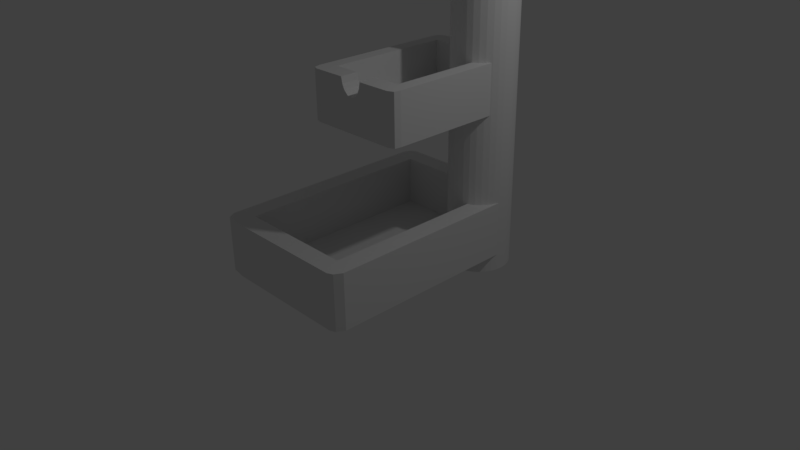 # Source: Pedestal_Basin_Reservoir.blend  (saved by Blender 2.77.0; exported with 4.5.12 LTS)
import bpy
from mathutils import Matrix  # noqa: F401  (used for matrix-valued properties, if any)

bpy.ops.wm.read_factory_settings(use_empty=True)
scene = bpy.context.scene
scene.name = 'Scene'

# ---- collections
col_collection_1 = bpy.data.collections.new('Collection 1'); scene.collection.children.link(col_collection_1)

# ---- materials (node trees are filled in below, after node groups)
mat_material = bpy.data.materials.new('Material')
mat_material.alpha_threshold = 0.0
mat_material.use_transparent_shadow = False
mat_material.roughness = 0.5
mat_material.line_color = (0.0, 0.0, 0.0, 1.0)

# ---- material node trees

# ---- world
world_world = bpy.data.worlds.new('World'); scene.world = world_world
world_world.color = (0.05088, 0.05088, 0.05088)
world_world.use_sun_shadow = False
world_world.sun_shadow_jitter_overblur = 0.0
world_world.cycles.sampling_method = 'MANUAL'

# ---- cameras
cam_camera = bpy.data.cameras.new('Camera')
cam_camera.clip_end = 100.0
cam_camera.lens = 35.0
cam_camera.sensor_width = 32.0
cam_camera.sensor_height = 18.0
cam_camera.ortho_scale = 7.314
cam_camera.dof.focus_distance = 0.0
cam_camera.dof.aperture_fstop = 128.0

# ---- lights
light_lamp = bpy.data.lights.new('Lamp', 'POINT')
light_lamp.transmission_factor = 0.0
light_lamp.cutoff_distance = 30.0
light_lamp.energy = 100.0
light_lamp.shadow_buffer_clip_start = 1.001
light_lamp.shadow_soft_size = 0.1
light_lamp.shadow_maximum_resolution = 0.006
light_lamp.use_absolute_resolution = True

# ---- meshes
me_cylinder_001 = bpy.data.meshes.new('Cylinder.001')
me_cylinder_001.from_pydata([(0.0, 1.0, -1.0), (0.0, 1.0, 2.714), (0.1951, 0.9808, -1.0), (0.1951, 0.9808, 2.714), (0.3827, 0.9239, -1.0), (0.3827, 0.9239, 2.714), (0.5556, 0.8315, -1.0), (0.5556, 0.8315, 2.714), (0.7071, 0.7071, -1.0), (0.7071, 0.7071, 2.714), (0.8315, 0.5556, -1.0), (0.8315, 0.5556, 2.714), (0.9239, 0.3827, -1.0), (0.9239, 0.3827, 2.714), (0.9808, 0.1951, -1.0), (0.9808, 0.1951, 2.714), (1.0, 7.55e-08, -1.0), (1.0, 7.55e-08, 2.714), (0.9808, -0.1951, -1.0), (0.9808, -0.1951, 2.714), (0.9239, -0.3827, -1.0), (0.9239, -0.3827, 2.714), (0.8315, -0.5556, -1.0), (0.8315, -0.5556, 2.714), (0.7071, -0.7071, -1.0), (0.7071, -0.7071, 2.714), (0.5556, -0.8315, -1.0), (0.5556, -0.8315, 2.714), (0.3827, -0.9239, -1.0), (0.3827, -0.9239, 2.714), (0.1951, -0.9808, -1.0), (0.1951, -0.9808, 2.714), (-3.258e-07, -1.0, -1.0), (-3.258e-07, -1.0, 2.714), (-0.1951, -0.9808, -1.0), (-0.1951, -0.9808, 2.714), (-0.3827, -0.9239, -1.0), (-0.3827, -0.9239, 2.714), (-0.5556, -0.8315, -1.0), (-0.5556, -0.8315, 2.714), (-0.7071, -0.7071, -1.0), (-0.7071, -0.7071, 2.714), (-0.8315, -0.5556, -1.0), (-0.8315, -0.5556, 2.714), (-0.9239, -0.3827, -1.0), (-0.9239, -0.3827, 2.714), (-0.9808, -0.1951, -1.0), (-0.9808, -0.1951, 2.714), (-1.0, 9.656e-07, -1.0), (-1.0, 9.656e-07, 2.714), (-0.9808, 0.1951, -1.0), (-0.9808, 0.1951, 2.714), (-0.9239, 0.3827, -1.0), (-0.9239, 0.3827, 2.714), (-0.8315, 0.5556, -1.0), (-0.8315, 0.5556, 2.714), (-0.7071, 0.7071, -1.0), (-0.7071, 0.7071, 2.714), (-0.5556, 0.8315, -1.0), (-0.5556, 0.8315, 2.714), (-0.3827, 0.9239, -1.0), (-0.3827, 0.9239, 2.714), (-0.1951, 0.9808, -1.0), (-0.1951, 0.9808, 2.714)], [], [(0, 1, 3, 2), (2, 3, 5, 4), (4, 5, 7, 6), (6, 7, 9, 8), (8, 9, 11, 10), (10, 11, 13, 12), (12, 13, 15, 14), (14, 15, 17, 16), (16, 17, 19, 18), (18, 19, 21, 20), (20, 21, 23, 22), (22, 23, 25, 24), (24, 25, 27, 26), (26, 27, 29, 28), (28, 29, 31, 30), (30, 31, 33, 32), (32, 33, 35, 34), (34, 35, 37, 36), (36, 37, 39, 38), (38, 39, 41, 40), (40, 41, 43, 42), (42, 43, 45, 44), (44, 45, 47, 46), (46, 47, 49, 48), (48, 49, 51, 50), (50, 51, 53, 52), (52, 53, 55, 54), (54, 55, 57, 56), (56, 57, 59, 58), (58, 59, 61, 60), (3, 1, 63, 61, 59, 57, 55, 53, 51, 49, 47, 45, 43, 41, 39, 37, 35, 33, 31, 29, 27, 25, 23, 21, 19, 17, 15, 13, 11, 9, 7, 5), (60, 61, 63, 62), (62, 63, 1, 0), (0, 2, 4, 6, 8, 10, 12, 14, 16, 18, 20, 22, 24, 26, 28, 30, 32, 34, 36, 38, 40, 42, 44, 46, 48, 50, 52, 54, 56, 58, 60, 62)])
me_cylinder_001.use_remesh_preserve_volume = False
me_cylinder_001.use_remesh_preserve_attributes = False
me_cylinder_001.use_mirror_vertex_groups = False
me_cylinder_001.update()
me_cube_002 = bpy.data.meshes.new('Cube.002')
me_cube_002.from_pydata([(-0.2797, -0.9732, -0.01784), (-0.2797, -0.9732, 0.5929), (-0.2814, 0.9657, -0.01784), (-0.2814, 0.9657, 0.5929), (0.9883, -0.9691, -0.01784), (0.9883, -0.9691, 0.5929), (0.9776, 0.9657, -0.01784), (0.9776, 0.9657, 0.5929), (-0.3037, 0.0, 0.5929), (-0.3037, 0.0, -0.01784), (1.0, 0.0, 0.5929), (1.0, 0.0, -0.01784), (-0.3037, 0.7768, 0.5929), (1.0, 0.7768, -0.01784), (-0.3037, 0.7768, -0.01784), (1.0, 0.7768, 0.5929), (-0.3037, -0.7768, -0.01784), (1.0, -0.7768, 0.5929), (-0.3037, -0.7768, 0.5929), (1.0, -0.7768, -0.01784), (0.3481, 1.0, 0.5929), (0.3481, 1.0, -0.01784), (0.3481, -1.0, 0.3922), (0.3481, -1.0, -0.01784), (0.9144, 1.0, 0.5929), (0.3481, 0.0, -0.01784), (0.3481, 0.7768, 0.5929), (0.3481, 0.7768, -0.01784), (0.3481, -0.7768, -0.01784), (0.3481, -0.7768, 0.3922), (-0.1324, 1.0, -0.01784), (-0.1324, -1.0, 0.5929), (-0.1324, 0.0, 0.5929), (-0.1324, 0.7768, 0.5929), (-0.1324, -0.7768, 0.5929), (-0.1324, 1.0, 0.5929), (-0.1324, -1.0, -0.01784), (-0.1324, 0.0, -0.01784), (-0.1324, 0.7768, -0.01784), (-0.1324, -0.7768, -0.01784), (0.8287, 1.0, 0.5929), (0.8287, -1.0, -0.01784), (0.8287, 0.0, -0.01784), (0.8287, 0.7768, -0.01784), (0.8287, -0.7768, -0.01784), (0.8287, 1.0, -0.01784), (0.8287, -1.0, 0.5929), (0.8287, 0.0, 0.5929), (0.8287, 0.7768, 0.5929), (0.8287, -0.7768, 0.5929), (0.8287, 0.0, 0.07083), (0.3481, 0.0, 0.07083), (0.8287, 0.7768, 0.07083), (0.3481, 0.7768, 0.07083), (0.8287, -0.7768, 0.07083), (0.3481, -0.7768, 0.07083), (-0.1324, 0.0, 0.07083), (-0.1324, 0.7768, 0.07083), (-0.1324, -0.7768, 0.07083), (0.9144, -1.0, -0.01784), (0.9144, 0.0, -0.01784), (0.9144, 0.7768, -0.01784), (0.9144, -0.7768, -0.01784), (0.9144, 1.0, -0.01784), (0.9144, -1.0, 0.5929), (0.9144, 0.0, 0.5929), (0.9144, 0.7768, 0.5929), (0.9144, -0.7768, 0.5929), (-0.2181, 1.0, -0.01784), (-0.2181, -1.0, 0.5929), (-0.2181, 0.0, 0.5929), (-0.2181, 0.7768, 0.5929), (-0.2181, -0.7768, 0.5929), (-0.2181, 1.0, 0.5929), (-0.2181, -1.0, -0.01784), (-0.2181, 0.0, -0.01784), (-0.2181, 0.7768, -0.01784), (-0.2181, -0.7768, -0.01784), (-0.3037, -0.8884, -0.01784), (1.0, -0.8884, 0.5929), (-0.3037, -0.8884, 0.5929), (1.0, -0.8884, -0.01784), (0.3481, -0.8884, 0.3922), (0.3481, -0.8884, -0.01784), (-0.1324, -0.8884, -0.01784), (-0.1324, -0.8884, 0.5929), (0.8287, -0.8884, 0.5929), (0.8287, -0.8884, -0.01784), (0.9144, -0.8884, 0.5929), (0.9144, -0.8884, -0.01784), (-0.2181, -0.8884, -0.01784), (-0.2181, -0.8884, 0.5929), (-0.3037, 0.8884, 0.5929), (1.0, 0.8884, -0.01784), (-0.3037, 0.8884, -0.01784), (1.0, 0.8884, 0.5929), (0.3481, 0.8884, 0.5929), (0.3481, 0.8884, -0.01784), (-0.1324, 0.8884, -0.01784), (-0.1324, 0.8884, 0.5929), (0.8287, 0.8884, 0.5929), (0.8287, 0.8884, -0.01784), (0.9144, 0.8884, 0.5929), (0.9144, 0.8884, -0.01784), (-0.2181, 0.8884, -0.01784), (-0.2181, 0.8884, 0.5929), (0.228, 1.0, 0.5929), (0.228, -1.0, -0.01784), (0.228, 0.0, -0.01784), (0.228, 0.7768, -0.01784), (0.228, -0.7768, -0.01784), (0.228, 1.0, -0.01784), (0.199, -1.0, 0.5929), (0.228, 0.7768, 0.5929), (0.199, -0.7768, 0.5929), (0.228, 0.0, 0.07083), (0.228, 0.7768, 0.07083), (0.228, -0.7768, 0.07083), (0.199, -0.8884, 0.5929), (0.228, -0.8884, -0.01784), (0.228, 0.8884, 0.5929), (0.228, 0.8884, -0.01784), (0.4683, 1.0, -0.01784), (0.4973, -1.0, 0.5929), (0.4683, 0.7768, 0.5929), (0.4973, -0.7768, 0.5929), (0.4683, 1.0, 0.5929), (0.4683, -1.0, -0.01784), (0.4683, 0.0, -0.01784), (0.4683, 0.7768, -0.01784), (0.4683, -0.7768, -0.01784), (0.4683, 0.0, 0.07083), (0.4683, 0.7768, 0.07083), (0.4683, -0.7768, 0.07083), (0.4683, -0.8884, -0.01784), (0.4973, -0.8884, 0.5929), (0.4683, 0.8884, -0.01784), (0.4683, 0.8884, 0.5929), (0.2881, 1.0, 0.5929), (0.2881, -1.0, -0.01784), (0.2881, 0.0, -0.01784), (0.2881, 0.7768, -0.01784), (0.2881, -0.7768, -0.01784), (0.2881, -0.8884, -0.01784), (0.2881, 0.8884, -0.01784), (0.2881, 1.0, -0.01784), (0.2423, -1.0, 0.455), (0.2881, 0.7768, 0.5929), (0.2423, -0.7768, 0.455), (0.2881, 0.0, 0.07083), (0.2881, 0.7768, 0.07083), (0.2881, -0.7768, 0.07083), (0.2423, -0.8884, 0.455), (0.2881, 0.8884, 0.5929), (0.4082, 1.0, -0.01784), (0.4539, -1.0, 0.455), (0.4082, 0.7768, 0.5929), (0.4539, -0.7768, 0.455), (0.4082, 0.0, 0.07083), (0.4082, 0.7768, 0.07083), (0.4082, -0.7768, 0.07083), (0.4539, -0.8884, 0.455), (0.4082, 0.8884, 0.5929), (0.4082, 1.0, 0.5929), (0.4082, -1.0, -0.01784), (0.4082, 0.0, -0.01784), (0.4082, 0.7768, -0.01784), (0.4082, -0.7768, -0.01784), (0.4082, -0.8884, -0.01784), (0.4082, 0.8884, -0.01784), (0.258, 1.0, -0.01784), (0.2135, -1.0, 0.5172), (0.258, 0.7768, 0.5929), (0.2135, -0.7768, 0.5172), (0.258, 0.0, 0.07083), (0.258, 0.7768, 0.07083), (0.258, -0.7768, 0.07083), (0.2135, -0.8884, 0.5172), (0.258, 0.8884, 0.5929), (0.258, 1.0, 0.5929), (0.258, -1.0, -0.01784), (0.258, 0.0, -0.01784), (0.258, 0.7768, -0.01784), (0.258, -0.7768, -0.01784), (0.258, -0.8884, -0.01784), (0.258, 0.8884, -0.01784), (0.4382, 1.0, 0.5929), (0.4382, -1.0, -0.01784), (0.4382, 0.0, -0.01784), (0.4382, 0.7768, -0.01784), (0.4382, -0.7768, -0.01784), (0.4382, -0.8884, -0.01784), (0.4382, 0.8884, -0.01784), (0.4382, 1.0, -0.01784), (0.4827, -1.0, 0.5172), (0.4382, 0.7768, 0.5929), (0.4827, -0.7768, 0.5172), (0.4382, 0.0, 0.07083), (0.4382, 0.7768, 0.07083), (0.4382, -0.7768, 0.07083), (0.4827, -0.8884, 0.5172), (0.4382, 0.8884, 0.5929), (0.3181, 1.0, 0.5929), (0.3181, -1.0, -0.01784), (0.3181, 0.0, -0.01784), (0.3181, 0.7768, -0.01784), (0.3181, -0.7768, -0.01784), (0.3181, -0.8884, -0.01784), (0.3181, 0.8884, -0.01784), (0.3181, 1.0, -0.01784), (0.2952, -1.0, 0.4025), (0.3181, 0.7768, 0.5929), (0.2952, -0.7768, 0.4025), (0.3181, 0.0, 0.07083), (0.3181, 0.7768, 0.07083), (0.3181, -0.7768, 0.07083), (0.2952, -0.8884, 0.4025), (0.3181, 0.8884, 0.5929), (0.3782, 1.0, -0.01784), (0.401, -1.0, 0.4025), (0.3782, 0.7768, 0.5929), (0.401, -0.7768, 0.4025), (0.3782, 0.0, 0.07083), (0.3782, 0.7768, 0.07083), (0.3782, -0.7768, 0.07083), (0.401, -0.8884, 0.4025), (0.3782, 0.8884, 0.5929), (0.3782, 1.0, 0.5929), (0.3782, -1.0, -0.01784), (0.3782, 0.0, -0.01784), (0.3782, 0.7768, -0.01784), (0.3782, -0.7768, -0.01784), (0.3782, -0.8884, -0.01784), (0.3782, 0.8884, -0.01784)], [], [(92, 3, 2, 94), (24, 7, 6, 63), (79, 5, 4, 81), (69, 1, 0, 74), (103, 63, 6, 93), (105, 73, 3, 92), (72, 70, 8, 18), (62, 60, 11, 19), (15, 10, 11, 13), (18, 8, 9, 16), (95, 15, 13, 93), (70, 71, 12, 8), (60, 61, 13, 11), (8, 12, 14, 9), (80, 18, 16, 78), (89, 62, 19, 81), (91, 72, 18, 80), (10, 17, 19, 11), (225, 221, 29, 82), (207, 206, 28, 83), (204, 205, 27, 25), (212, 29, 55, 215), (206, 204, 25, 28), (32, 34, 58, 56), (226, 227, 20, 96), (208, 209, 21, 97), (219, 22, 23, 228), (202, 20, 21, 209), (73, 35, 30, 68), (104, 68, 30, 98), (77, 75, 37, 39), (75, 76, 38, 37), (90, 77, 39, 84), (118, 114, 34, 85), (220, 26, 53, 223), (49, 47, 50, 54), (120, 106, 35, 99), (112, 31, 36, 107), (64, 46, 41, 59), (102, 24, 40, 100), (67, 65, 47, 49), (65, 66, 48, 47), (88, 67, 49, 86), (134, 130, 44, 87), (128, 129, 43, 42), (130, 128, 42, 44), (136, 122, 45, 101), (126, 40, 45, 122), (222, 223, 53, 51), (224, 222, 51, 55), (115, 116, 57, 56), (117, 115, 56, 58), (47, 48, 52, 50), (125, 49, 54, 133), (33, 32, 56, 57), (113, 33, 57, 116), (79, 17, 67, 88), (10, 15, 66, 65), (17, 10, 65, 67), (95, 7, 24, 102), (5, 64, 59, 4), (87, 44, 62, 89), (42, 43, 61, 60), (44, 42, 60, 62), (101, 45, 63, 103), (40, 24, 63, 45), (78, 16, 77, 90), (9, 14, 76, 75), (16, 9, 75, 77), (94, 2, 68, 104), (3, 73, 68, 2), (85, 34, 72, 91), (32, 33, 71, 70), (34, 32, 70, 72), (99, 35, 73, 105), (31, 69, 74, 36), (31, 85, 91, 69), (0, 78, 90, 74), (41, 87, 89, 59), (5, 79, 88, 64), (127, 134, 87, 41), (64, 88, 86, 46), (112, 118, 85, 31), (74, 90, 84, 36), (203, 207, 83, 23), (219, 225, 82, 22), (69, 91, 80, 1), (59, 89, 81, 4), (1, 80, 78, 0), (17, 79, 81, 19), (33, 99, 105, 71), (14, 94, 104, 76), (43, 101, 103, 61), (15, 95, 102, 66), (129, 136, 101, 43), (66, 102, 100, 48), (113, 120, 99, 33), (76, 104, 98, 38), (205, 208, 97, 27), (220, 226, 96, 26), (7, 95, 93, 6), (71, 105, 92, 12), (61, 103, 93, 13), (12, 92, 94, 14), (38, 98, 121, 109), (172, 178, 120, 113), (36, 84, 119, 107), (171, 177, 118, 112), (172, 113, 116, 175), (176, 174, 115, 117), (174, 175, 116, 115), (171, 112, 107, 180), (178, 179, 106, 120), (177, 173, 114, 118), (35, 106, 111, 30), (98, 30, 111, 121), (39, 37, 108, 110), (34, 114, 117, 58), (37, 38, 109, 108), (84, 39, 110, 119), (48, 100, 137, 124), (189, 192, 136, 129), (46, 86, 135, 123), (187, 191, 134, 127), (196, 125, 133, 199), (54, 50, 131, 133), (50, 52, 132, 131), (186, 126, 122, 193), (192, 193, 122, 136), (190, 188, 128, 130), (188, 189, 129, 128), (191, 190, 130, 134), (48, 124, 132, 52), (46, 123, 127, 41), (100, 40, 126, 137), (86, 49, 125, 135), (216, 212, 148, 152), (217, 202, 138, 153), (210, 146, 139, 203), (213, 214, 150, 149), (215, 213, 149, 151), (211, 147, 150, 214), (210, 216, 152, 146), (211, 217, 153, 147), (182, 185, 144, 141), (180, 184, 143, 139), (179, 138, 145, 170), (185, 170, 145, 144), (183, 181, 140, 142), (173, 148, 151, 176), (181, 182, 141, 140), (184, 183, 142, 143), (232, 231, 167, 168), (229, 230, 166, 165), (231, 229, 165, 167), (233, 218, 154, 169), (227, 163, 154, 218), (221, 157, 160, 224), (228, 232, 168, 164), (230, 233, 169, 166), (195, 201, 162, 156), (194, 200, 161, 155), (199, 197, 158, 160), (197, 198, 159, 158), (195, 156, 159, 198), (194, 155, 164, 187), (201, 186, 163, 162), (200, 196, 157, 161), (119, 110, 183, 184), (108, 109, 182, 181), (114, 173, 176, 117), (110, 108, 181, 183), (121, 111, 170, 185), (106, 179, 170, 111), (107, 119, 184, 180), (109, 121, 185, 182), (152, 148, 173, 177), (153, 138, 179, 178), (146, 171, 180, 139), (149, 150, 175, 174), (151, 149, 174, 176), (147, 172, 175, 150), (146, 152, 177, 171), (147, 153, 178, 172), (135, 125, 196, 200), (137, 126, 186, 201), (123, 194, 187, 127), (124, 195, 198, 132), (131, 132, 198, 197), (133, 131, 197, 199), (123, 135, 200, 194), (124, 137, 201, 195), (168, 167, 190, 191), (165, 166, 189, 188), (167, 165, 188, 190), (169, 154, 193, 192), (163, 186, 193, 154), (157, 196, 199, 160), (164, 168, 191, 187), (166, 169, 192, 189), (26, 96, 217, 211), (22, 82, 216, 210), (26, 211, 214, 53), (55, 51, 213, 215), (51, 53, 214, 213), (22, 210, 203, 23), (96, 20, 202, 217), (82, 29, 212, 216), (141, 144, 208, 205), (139, 143, 207, 203), (138, 202, 209, 145), (144, 145, 209, 208), (142, 140, 204, 206), (148, 212, 215, 151), (140, 141, 205, 204), (143, 142, 206, 207), (27, 97, 233, 230), (23, 83, 232, 228), (29, 221, 224, 55), (20, 227, 218, 21), (97, 21, 218, 233), (28, 25, 229, 231), (25, 27, 230, 229), (83, 28, 231, 232), (156, 162, 226, 220), (155, 161, 225, 219), (160, 158, 222, 224), (158, 159, 223, 222), (156, 220, 223, 159), (155, 219, 228, 164), (162, 163, 227, 226), (161, 157, 221, 225)])
me_cube_002.use_remesh_preserve_volume = False
me_cube_002.use_remesh_preserve_attributes = False
me_cube_002.use_mirror_vertex_groups = False
me_cube_002.update()
me_cube = bpy.data.meshes.new('Cube')
me_cube.from_pydata([(0.8896, 0.8909, 0.0), (0.9452, -1.979, 0.0), (-0.9452, -1.979, 0.0), (-0.9555, 0.9725, 0.0), (0.8896, 0.8909, 0.7007), (0.9452, -1.979, 0.7007), (-0.9452, -1.979, 0.7007), (-0.9555, 0.9725, 0.7007), (1.0, -5.96e-08, 0.0), (-1.0, 2.98e-07, 0.0), (1.0, -5.364e-07, 0.7007), (-1.0, 1.788e-07, 0.7007), (-1.0, 0.75, 0.0), (-1.0, 0.75, 0.7007), (1.0, 0.611, 0.0), (1.0, 0.611, 0.7007), (1.0, -1.759, 0.0), (1.0, -1.759, 0.7007), (-1.0, -1.759, 0.0), (-1.0, -1.759, 0.7007), (1.788e-07, 1.0, 0.0), (0.0, -2.009, 0.0), (2.384e-07, 1.0, 0.7007), (-5.364e-07, -2.009, 0.7007), (5.96e-08, 1.192e-07, 0.0), (1.192e-07, 0.75, 0.0), (1.192e-07, 0.75, 0.7007), (-2.98e-07, -1.759, 0.7007), (0.0, -1.759, 0.0), (-0.75, 1.0, 0.0), (-0.75, -2.009, 0.0), (-0.75, 1.0, 0.7007), (-0.75, -2.009, 0.7007), (-0.75, 2.086e-07, 0.0), (-0.75, 0.75, 0.0), (-0.75, -1.759, 0.0), (-0.75, 0.0, 0.7007), (-0.75, 0.75, 0.7007), (-0.75, -1.759, 0.7007), (0.75, -3.576e-07, 0.7007), (0.75, 0.75, 0.7007), (0.75, -1.759, 0.7007), (0.6174, 1.0, 0.0), (0.75, -2.009, 0.0), (0.6174, 1.0, 0.7007), (0.75, -2.009, 0.7007), (0.75, 2.98e-08, 0.0), (0.75, 0.75, 0.0), (0.75, -1.759, 0.0), (-1.0, 0.875, 0.0), (-1.0, 0.875, 0.7007), (0.9767, 0.7263, 0.0), (0.9767, 0.7263, 0.7007), (1.788e-07, 0.875, 0.7007), (1.49e-07, 0.875, 0.0), (-0.75, 0.875, 0.7007), (-0.75, 0.875, 0.0), (0.75, 0.875, 0.0), (0.75, 0.875, 0.7007), (0.875, -4.47e-07, 0.7007), (0.875, 0.75, 0.7007), (0.875, -1.759, 0.7007), (0.7609, 0.9462, 0.0), (0.875, -2.009, 0.0), (0.7609, 0.9462, 0.7007), (0.875, -2.009, 0.7007), (0.875, -1.49e-08, 0.0), (0.875, 0.75, 0.0), (0.875, -1.759, 0.0), (0.875, 0.875, 0.7007), (0.875, 0.875, 0.0), (-0.75, 0.0, 0.08384), (-1.192e-07, -1.788e-07, 0.08384), (-0.75, 0.75, 0.08384), (1.192e-07, 0.75, 0.08384), (-0.75, -1.759, 0.08384), (-2.98e-07, -1.759, 0.08384), (0.75, -3.576e-07, 0.08384), (0.75, 0.75, 0.08384), (0.75, -1.759, 0.08384), (1.0, -1.884, 0.0), (1.0, -1.884, 0.7007), (-1.0, -1.884, 0.0), (-1.0, -1.884, 0.7007), (-4.172e-07, -1.884, 0.7007), (0.0, -1.884, 0.0), (-0.75, -1.884, 0.7007), (-0.75, -1.884, 0.0), (0.75, -1.884, 0.0), (0.75, -1.884, 0.7007), (0.875, -1.884, 0.7007), (0.875, -1.884, 0.0), (-0.875, 1.0, 0.0), (-0.8476, -1.994, 0.0), (-0.875, 1.0, 0.7007), (-0.8476, -1.994, 0.7007), (-0.875, 2.533e-07, 0.0), (-0.875, 0.75, 0.0), (-0.875, -1.759, 0.0), (-0.875, 8.941e-08, 0.7007), (-0.875, 0.75, 0.7007), (-0.875, -1.759, 0.7007), (-0.875, 0.875, 0.7007), (-0.875, 0.875, 0.0), (-0.875, -1.884, 0.7007), (-0.875, -1.884, 0.0)], [], [(105, 93, 2, 82), (104, 83, 6, 95), (80, 81, 5, 1), (93, 95, 6, 2), (49, 50, 7, 3), (94, 92, 3, 7), (18, 19, 11, 9), (14, 15, 10, 8), (100, 13, 11, 99), (97, 96, 9, 12), (103, 97, 12, 49), (102, 50, 13, 100), (51, 52, 15, 14), (9, 11, 13, 12), (82, 83, 19, 18), (8, 10, 17, 16), (99, 11, 19, 101), (96, 98, 18, 9), (46, 48, 28, 24), (38, 27, 76, 75), (58, 53, 26, 40), (57, 47, 25, 54), (47, 46, 24, 25), (40, 26, 74, 78), (44, 42, 20, 22), (43, 45, 23, 21), (89, 84, 23, 45), (88, 43, 21, 85), (24, 28, 35, 33), (39, 40, 78, 77), (53, 55, 37, 26), (54, 25, 34, 56), (25, 24, 33, 34), (41, 39, 77, 79), (22, 20, 29, 31), (21, 23, 32, 30), (84, 86, 32, 23), (85, 21, 30, 87), (91, 63, 43, 88), (90, 89, 45, 65), (63, 65, 45, 43), (64, 62, 42, 44), (60, 40, 39, 59), (67, 66, 46, 47), (70, 67, 47, 57), (69, 58, 40, 60), (59, 39, 41, 61), (66, 68, 48, 46), (64, 44, 58, 69), (62, 70, 57, 42), (20, 54, 56, 29), (22, 31, 55, 53), (42, 57, 54, 20), (44, 22, 53, 58), (0, 4, 52, 51), (94, 7, 50, 102), (92, 103, 49, 3), (12, 13, 50, 49), (0, 51, 70, 62), (4, 64, 69, 52), (8, 16, 68, 66), (10, 59, 61, 17), (52, 69, 60, 15), (51, 14, 67, 70), (14, 8, 66, 67), (15, 60, 59, 10), (4, 0, 62, 64), (1, 5, 65, 63), (81, 90, 65, 5), (80, 1, 63, 91), (77, 72, 76, 79), (78, 74, 72, 77), (72, 71, 75, 76), (74, 73, 71, 72), (37, 36, 71, 73), (27, 41, 79, 76), (36, 38, 75, 71), (26, 37, 73, 74), (16, 80, 91, 68), (17, 61, 90, 81), (61, 41, 89, 90), (68, 91, 88, 48), (28, 85, 87, 35), (27, 38, 86, 84), (48, 88, 85, 28), (41, 27, 84, 89), (2, 6, 83, 82), (16, 17, 81, 80), (101, 19, 83, 104), (98, 105, 82, 18), (35, 87, 105, 98), (38, 101, 104, 86), (29, 56, 103, 92), (31, 94, 102, 55), (33, 35, 98, 96), (36, 99, 101, 38), (55, 102, 100, 37), (56, 34, 97, 103), (34, 33, 96, 97), (37, 100, 99, 36), (31, 29, 92, 94), (30, 32, 95, 93), (86, 104, 95, 32), (87, 30, 93, 105)])
me_cube.materials.append(mat_material)
me_cube.use_remesh_preserve_volume = False
me_cube.use_remesh_preserve_attributes = False
me_cube.use_mirror_vertex_groups = False
me_cube.update()

# ---- objects
ob_cylinder = bpy.data.objects.new('Cylinder', me_cylinder_001)
ob_cube_001 = bpy.data.objects.new('Cube.001', me_cube_002)
ob_cube = bpy.data.objects.new('Cube', me_cube)
ob_lamp = bpy.data.objects.new('Lamp', light_lamp)
ob_camera = bpy.data.objects.new('Camera', cam_camera)

# ---- transforms, parenting, visibility, modifiers, constraints
ob_cylinder.location = (0.9831, 0.9008, 1.0)
ob_cylinder.scale = (0.39, 0.4, 1.0)
ob_cylinder.lineart.crease_threshold = 0.0
ob_cube_001.location = (0.2987, 0.1784, 2.044)
ob_cube_001.lineart.crease_threshold = 0.0
ob_cube.location = (0.3641, 0.2805, 0.2083)
ob_cube.lock_rotations_4d = False
ob_cube.empty_display_type = 'ARROWS'
ob_cube.lineart.crease_threshold = 0.0
ob_lamp.location = (4.076, 1.005, 5.904)
ob_lamp.rotation_euler = (0.6503, 0.05522, 1.866)
ob_lamp.lock_rotations_4d = False
ob_lamp.empty_display_type = 'ARROWS'
ob_lamp.color = (0.0, 0.0, 0.0, 0.0)
ob_lamp.lineart.crease_threshold = 0.0
ob_camera.location = (7.481, -6.508, 5.344)
ob_camera.rotation_euler = (1.109, 0.01082, 0.8149)
ob_camera.lock_rotations_4d = False
ob_camera.empty_display_type = 'ARROWS'
ob_camera.color = (0.0, 0.0, 0.0, 0.0)
ob_camera.display_type = 'WIRE'
ob_camera.lineart.crease_threshold = 0.0

# ---- collection membership
col_collection_1.objects.link(ob_cylinder)
col_collection_1.objects.link(ob_cube_001)
col_collection_1.objects.link(ob_cube)
col_collection_1.objects.link(ob_lamp)
col_collection_1.objects.link(ob_camera)

# ---- scene / render settings (as saved in the file)
scene.camera = ob_camera
scene.frame_start = 1; scene.frame_end = 250; scene.frame_set(1)
scene.render.engine = 'BLENDER_EEVEE_NEXT'
scene.render.resolution_percentage = 50
scene.render.dither_intensity = 0.0
scene.cycles.use_denoising = False
scene.cycles.samples = 128
scene.cycles.sampling_pattern = 'TABULATED_SOBOL'
scene.cycles.light_sampling_threshold = 0.0
scene.cycles.use_adaptive_sampling = False
scene.cycles.use_light_tree = False
scene.cycles.blur_glossy = 0.0
scene.cycles.sample_clamp_indirect = 0.0
scene.view_settings.view_transform = 'Standard'
bpy.context.view_layer.update()
